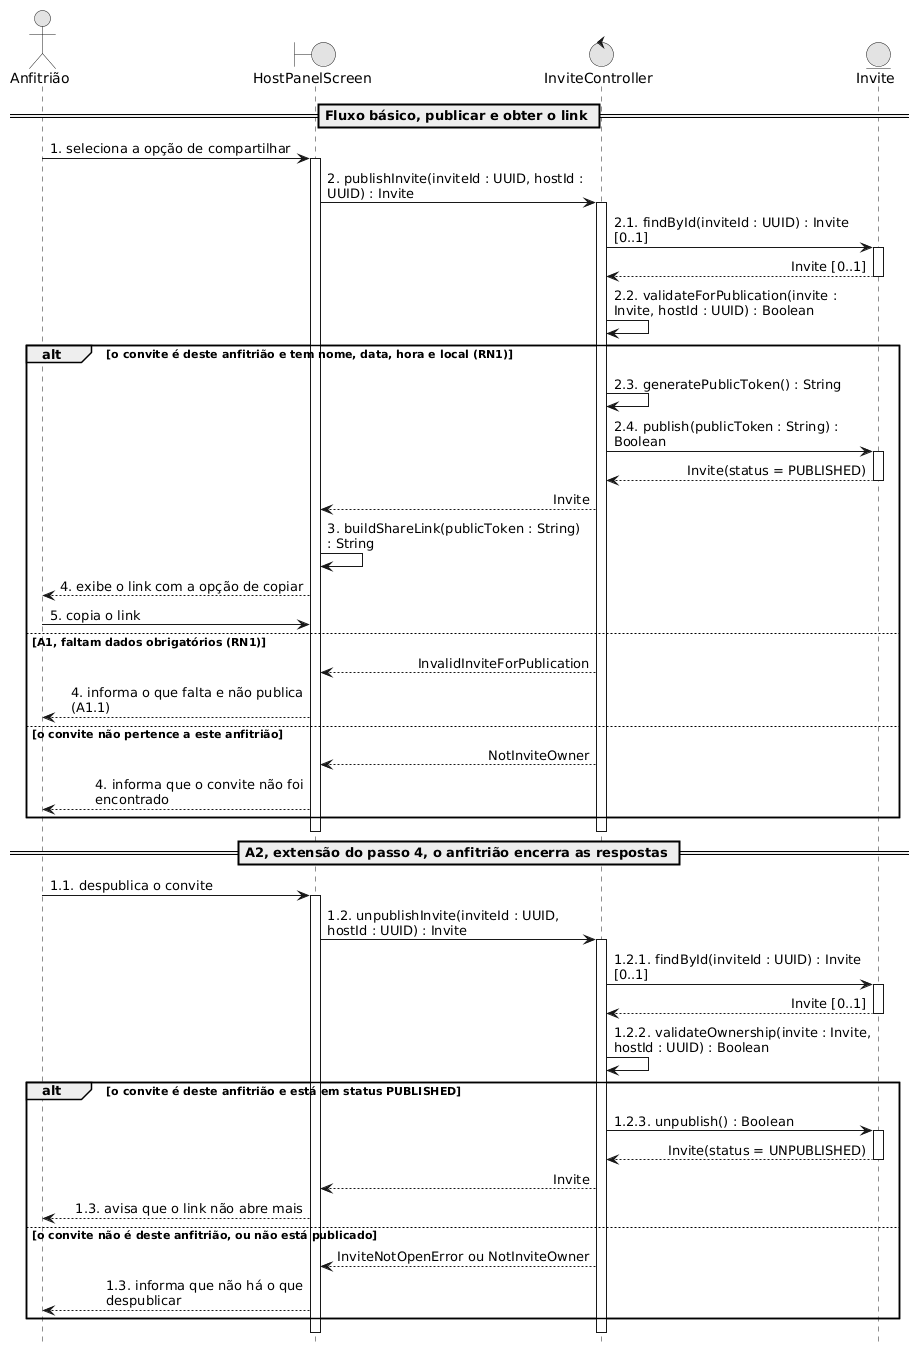

The diagram above was rendered by PlantUML. Its source (embedded in the PNG):
@startuml diagrama-sequencia-bce-uc004
' Realização do UC004, Compartilhar convite (gerar link), em notação BCE.
' Gera o PNG sem instalar nada além do Docker, a partir da pasta onde este arquivo está:
'   docker run --rm -v "<caminho>:/data" plantuml/plantuml -tpng /data/diagrama-sequencia-bce-uc004.puml
' No Windows, <caminho> é o caminho absoluto da pasta, por exemplo D:\invite-app\docs\.attachments
' Boundary é a tela do painel. Control reúne InviteController e InviteService.
' Entity é Invite, que responde também pela persistência dele.
' Só as chamadas são numeradas, retorno não leva número.
' Identificadores em inglês, conforme o Guia de Estilo. Rótulos de fluxo em português.

skinparam shadowing false
skinparam monochrome true
skinparam sequenceMessageAlign first
skinparam maxMessageSize 260
hide footbox

actor "Anfitrião" as Ator
boundary "HostPanelScreen" as B
control "InviteController" as C
entity "Invite" as I

== Fluxo básico, publicar e obter o link ==

Ator -> B : 1. seleciona a opção de compartilhar
activate B

B -> C : 2. publishInvite(inviteId : UUID, hostId : UUID) : Invite
activate C

C -> I : 2.1. findById(inviteId : UUID) : Invite [0..1]
activate I
I --> C : Invite [0..1]
deactivate I

C -> C : 2.2. validateForPublication(invite : Invite, hostId : UUID) : Boolean

alt o convite é deste anfitrião e tem nome, data, hora e local (RN1)

  C -> C : 2.3. generatePublicToken() : String
  C -> I : 2.4. publish(publicToken : String) : Boolean
  activate I
  I --> C : Invite(status = PUBLISHED)
  deactivate I
  C --> B : Invite
  B -> B : 3. buildShareLink(publicToken : String) : String
  B --> Ator : 4. exibe o link com a opção de copiar
  Ator -> B : 5. copia o link

else A1, faltam dados obrigatórios (RN1)

  C --> B : InvalidInviteForPublication
  B --> Ator : 4. informa o que falta e não publica (A1.1)

else o convite não pertence a este anfitrião

  C --> B : NotInviteOwner
  B --> Ator : 4. informa que o convite não foi encontrado

end

deactivate C
deactivate B

== A2, extensão do passo 4, o anfitrião encerra as respostas ==

Ator -> B : 1.1. despublica o convite
activate B

B -> C : 1.2. unpublishInvite(inviteId : UUID, hostId : UUID) : Invite
activate C

C -> I : 1.2.1. findById(inviteId : UUID) : Invite [0..1]
activate I
I --> C : Invite [0..1]
deactivate I

C -> C : 1.2.2. validateOwnership(invite : Invite, hostId : UUID) : Boolean

alt o convite é deste anfitrião e está em status PUBLISHED

  C -> I : 1.2.3. unpublish() : Boolean
  activate I
  I --> C : Invite(status = UNPUBLISHED)
  deactivate I
  C --> B : Invite
  B --> Ator : 1.3. avisa que o link não abre mais

else o convite não é deste anfitrião, ou não está publicado

  C --> B : InviteNotOpenError ou NotInviteOwner
  B --> Ator : 1.3. informa que não há o que despublicar

end

deactivate C
deactivate B

@enduml